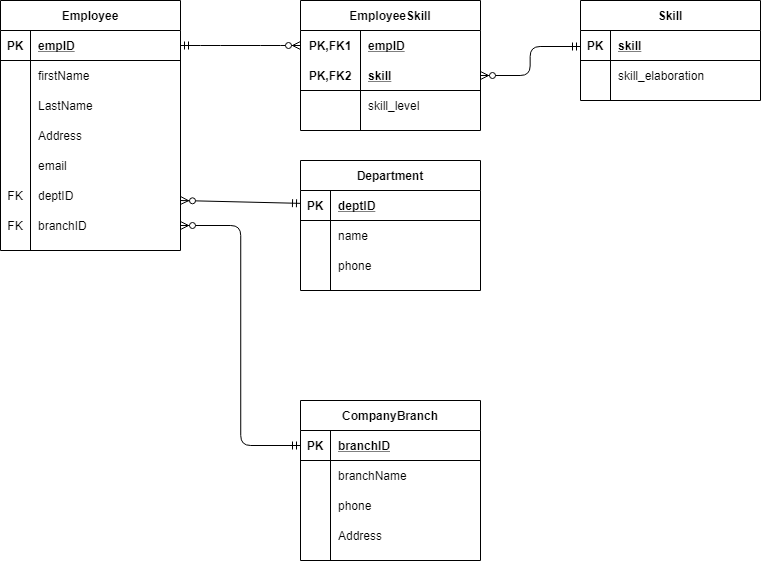

The diagram above was exported from draw.io. Its source (the exported page's mxGraphModel, read from the mxfile embedded in the PNG):
<mxGraphModel dx="1468" dy="744" grid="1" gridSize="10" guides="1" tooltips="1" connect="0" arrows="1" fold="1" page="1" pageScale="1" pageWidth="850" pageHeight="1100" math="0" shadow="0">
  <root>
    <mxCell id="0" />
    <mxCell id="1" parent="0" />
    <mxCell id="-tMFZUSz316UMiEuYA0v-27" value="Employee" style="shape=table;startSize=30;container=1;collapsible=1;childLayout=tableLayout;fixedRows=1;rowLines=0;fontStyle=1;align=center;resizeLast=1;" vertex="1" parent="1">
      <mxGeometry x="60" y="40" width="180" height="250" as="geometry" />
    </mxCell>
    <mxCell id="-tMFZUSz316UMiEuYA0v-28" value="" style="shape=partialRectangle;collapsible=0;dropTarget=0;pointerEvents=0;fillColor=none;top=0;left=0;bottom=1;right=0;points=[[0,0.5],[1,0.5]];portConstraint=eastwest;" vertex="1" parent="-tMFZUSz316UMiEuYA0v-27">
      <mxGeometry y="30" width="180" height="30" as="geometry" />
    </mxCell>
    <mxCell id="-tMFZUSz316UMiEuYA0v-29" value="PK" style="shape=partialRectangle;connectable=0;fillColor=none;top=0;left=0;bottom=0;right=0;fontStyle=1;overflow=hidden;" vertex="1" parent="-tMFZUSz316UMiEuYA0v-28">
      <mxGeometry width="30" height="30" as="geometry" />
    </mxCell>
    <mxCell id="-tMFZUSz316UMiEuYA0v-30" value="empID" style="shape=partialRectangle;connectable=0;fillColor=none;top=0;left=0;bottom=0;right=0;align=left;spacingLeft=6;fontStyle=5;overflow=hidden;" vertex="1" parent="-tMFZUSz316UMiEuYA0v-28">
      <mxGeometry x="30" width="150" height="30" as="geometry" />
    </mxCell>
    <mxCell id="-tMFZUSz316UMiEuYA0v-31" value="" style="shape=partialRectangle;collapsible=0;dropTarget=0;pointerEvents=0;fillColor=none;top=0;left=0;bottom=0;right=0;points=[[0,0.5],[1,0.5]];portConstraint=eastwest;" vertex="1" parent="-tMFZUSz316UMiEuYA0v-27">
      <mxGeometry y="60" width="180" height="30" as="geometry" />
    </mxCell>
    <mxCell id="-tMFZUSz316UMiEuYA0v-32" value="" style="shape=partialRectangle;connectable=0;fillColor=none;top=0;left=0;bottom=0;right=0;editable=1;overflow=hidden;" vertex="1" parent="-tMFZUSz316UMiEuYA0v-31">
      <mxGeometry width="30" height="30" as="geometry" />
    </mxCell>
    <mxCell id="-tMFZUSz316UMiEuYA0v-33" value="firstName" style="shape=partialRectangle;connectable=0;fillColor=none;top=0;left=0;bottom=0;right=0;align=left;spacingLeft=6;overflow=hidden;" vertex="1" parent="-tMFZUSz316UMiEuYA0v-31">
      <mxGeometry x="30" width="150" height="30" as="geometry" />
    </mxCell>
    <mxCell id="-tMFZUSz316UMiEuYA0v-34" value="" style="shape=partialRectangle;collapsible=0;dropTarget=0;pointerEvents=0;fillColor=none;top=0;left=0;bottom=0;right=0;points=[[0,0.5],[1,0.5]];portConstraint=eastwest;" vertex="1" parent="-tMFZUSz316UMiEuYA0v-27">
      <mxGeometry y="90" width="180" height="30" as="geometry" />
    </mxCell>
    <mxCell id="-tMFZUSz316UMiEuYA0v-35" value="" style="shape=partialRectangle;connectable=0;fillColor=none;top=0;left=0;bottom=0;right=0;editable=1;overflow=hidden;" vertex="1" parent="-tMFZUSz316UMiEuYA0v-34">
      <mxGeometry width="30" height="30" as="geometry" />
    </mxCell>
    <mxCell id="-tMFZUSz316UMiEuYA0v-36" value="LastName" style="shape=partialRectangle;connectable=0;fillColor=none;top=0;left=0;bottom=0;right=0;align=left;spacingLeft=6;overflow=hidden;" vertex="1" parent="-tMFZUSz316UMiEuYA0v-34">
      <mxGeometry x="30" width="150" height="30" as="geometry" />
    </mxCell>
    <mxCell id="-tMFZUSz316UMiEuYA0v-37" value="" style="shape=partialRectangle;collapsible=0;dropTarget=0;pointerEvents=0;fillColor=none;top=0;left=0;bottom=0;right=0;points=[[0,0.5],[1,0.5]];portConstraint=eastwest;" vertex="1" parent="-tMFZUSz316UMiEuYA0v-27">
      <mxGeometry y="120" width="180" height="30" as="geometry" />
    </mxCell>
    <mxCell id="-tMFZUSz316UMiEuYA0v-38" value="" style="shape=partialRectangle;connectable=0;fillColor=none;top=0;left=0;bottom=0;right=0;editable=1;overflow=hidden;" vertex="1" parent="-tMFZUSz316UMiEuYA0v-37">
      <mxGeometry width="30" height="30" as="geometry" />
    </mxCell>
    <mxCell id="-tMFZUSz316UMiEuYA0v-39" value="Address" style="shape=partialRectangle;connectable=0;fillColor=none;top=0;left=0;bottom=0;right=0;align=left;spacingLeft=6;overflow=hidden;" vertex="1" parent="-tMFZUSz316UMiEuYA0v-37">
      <mxGeometry x="30" width="150" height="30" as="geometry" />
    </mxCell>
    <mxCell id="-tMFZUSz316UMiEuYA0v-72" value="" style="shape=partialRectangle;collapsible=0;dropTarget=0;pointerEvents=0;fillColor=none;top=0;left=0;bottom=0;right=0;points=[[0,0.5],[1,0.5]];portConstraint=eastwest;" vertex="1" parent="-tMFZUSz316UMiEuYA0v-27">
      <mxGeometry y="150" width="180" height="30" as="geometry" />
    </mxCell>
    <mxCell id="-tMFZUSz316UMiEuYA0v-73" value="" style="shape=partialRectangle;connectable=0;fillColor=none;top=0;left=0;bottom=0;right=0;editable=1;overflow=hidden;" vertex="1" parent="-tMFZUSz316UMiEuYA0v-72">
      <mxGeometry width="30" height="30" as="geometry" />
    </mxCell>
    <mxCell id="-tMFZUSz316UMiEuYA0v-74" value="email" style="shape=partialRectangle;connectable=0;fillColor=none;top=0;left=0;bottom=0;right=0;align=left;spacingLeft=6;overflow=hidden;" vertex="1" parent="-tMFZUSz316UMiEuYA0v-72">
      <mxGeometry x="30" width="150" height="30" as="geometry" />
    </mxCell>
    <mxCell id="-tMFZUSz316UMiEuYA0v-75" value="" style="shape=partialRectangle;collapsible=0;dropTarget=0;pointerEvents=0;fillColor=none;top=0;left=0;bottom=0;right=0;points=[[0,0.5],[1,0.5]];portConstraint=eastwest;" vertex="1" parent="-tMFZUSz316UMiEuYA0v-27">
      <mxGeometry y="180" width="180" height="30" as="geometry" />
    </mxCell>
    <mxCell id="-tMFZUSz316UMiEuYA0v-76" value="FK" style="shape=partialRectangle;connectable=0;fillColor=none;top=0;left=0;bottom=0;right=0;editable=1;overflow=hidden;" vertex="1" parent="-tMFZUSz316UMiEuYA0v-75">
      <mxGeometry width="30" height="30" as="geometry" />
    </mxCell>
    <mxCell id="-tMFZUSz316UMiEuYA0v-77" value="deptID" style="shape=partialRectangle;connectable=0;fillColor=none;top=0;left=0;bottom=0;right=0;align=left;spacingLeft=6;overflow=hidden;" vertex="1" parent="-tMFZUSz316UMiEuYA0v-75">
      <mxGeometry x="30" width="150" height="30" as="geometry" />
    </mxCell>
    <mxCell id="-tMFZUSz316UMiEuYA0v-78" value="" style="shape=partialRectangle;collapsible=0;dropTarget=0;pointerEvents=0;fillColor=none;top=0;left=0;bottom=0;right=0;points=[[0,0.5],[1,0.5]];portConstraint=eastwest;" vertex="1" parent="-tMFZUSz316UMiEuYA0v-27">
      <mxGeometry y="210" width="180" height="30" as="geometry" />
    </mxCell>
    <mxCell id="-tMFZUSz316UMiEuYA0v-79" value="FK" style="shape=partialRectangle;connectable=0;fillColor=none;top=0;left=0;bottom=0;right=0;editable=1;overflow=hidden;" vertex="1" parent="-tMFZUSz316UMiEuYA0v-78">
      <mxGeometry width="30" height="30" as="geometry" />
    </mxCell>
    <mxCell id="-tMFZUSz316UMiEuYA0v-80" value="branchID" style="shape=partialRectangle;connectable=0;fillColor=none;top=0;left=0;bottom=0;right=0;align=left;spacingLeft=6;overflow=hidden;" vertex="1" parent="-tMFZUSz316UMiEuYA0v-78">
      <mxGeometry x="30" width="150" height="30" as="geometry" />
    </mxCell>
    <mxCell id="-tMFZUSz316UMiEuYA0v-53" value="Skill" style="shape=table;startSize=30;container=1;collapsible=1;childLayout=tableLayout;fixedRows=1;rowLines=0;fontStyle=1;align=center;resizeLast=1;" vertex="1" parent="1">
      <mxGeometry x="640" y="40" width="180" height="100" as="geometry" />
    </mxCell>
    <mxCell id="-tMFZUSz316UMiEuYA0v-54" value="" style="shape=partialRectangle;collapsible=0;dropTarget=0;pointerEvents=0;fillColor=none;top=0;left=0;bottom=1;right=0;points=[[0,0.5],[1,0.5]];portConstraint=eastwest;" vertex="1" parent="-tMFZUSz316UMiEuYA0v-53">
      <mxGeometry y="30" width="180" height="30" as="geometry" />
    </mxCell>
    <mxCell id="-tMFZUSz316UMiEuYA0v-55" value="PK" style="shape=partialRectangle;connectable=0;fillColor=none;top=0;left=0;bottom=0;right=0;fontStyle=1;overflow=hidden;" vertex="1" parent="-tMFZUSz316UMiEuYA0v-54">
      <mxGeometry width="30" height="30" as="geometry" />
    </mxCell>
    <mxCell id="-tMFZUSz316UMiEuYA0v-56" value="skill" style="shape=partialRectangle;connectable=0;fillColor=none;top=0;left=0;bottom=0;right=0;align=left;spacingLeft=6;fontStyle=5;overflow=hidden;" vertex="1" parent="-tMFZUSz316UMiEuYA0v-54">
      <mxGeometry x="30" width="150" height="30" as="geometry" />
    </mxCell>
    <mxCell id="-tMFZUSz316UMiEuYA0v-57" value="" style="shape=partialRectangle;collapsible=0;dropTarget=0;pointerEvents=0;fillColor=none;top=0;left=0;bottom=0;right=0;points=[[0,0.5],[1,0.5]];portConstraint=eastwest;" vertex="1" parent="-tMFZUSz316UMiEuYA0v-53">
      <mxGeometry y="60" width="180" height="30" as="geometry" />
    </mxCell>
    <mxCell id="-tMFZUSz316UMiEuYA0v-58" value="" style="shape=partialRectangle;connectable=0;fillColor=none;top=0;left=0;bottom=0;right=0;editable=1;overflow=hidden;" vertex="1" parent="-tMFZUSz316UMiEuYA0v-57">
      <mxGeometry width="30" height="30" as="geometry" />
    </mxCell>
    <mxCell id="-tMFZUSz316UMiEuYA0v-59" value="skill_elaboration" style="shape=partialRectangle;connectable=0;fillColor=none;top=0;left=0;bottom=0;right=0;align=left;spacingLeft=6;overflow=hidden;" vertex="1" parent="-tMFZUSz316UMiEuYA0v-57">
      <mxGeometry x="30" width="150" height="30" as="geometry" />
    </mxCell>
    <mxCell id="-tMFZUSz316UMiEuYA0v-82" value="" style="fontSize=12;html=1;startArrow=ERmandOne;endArrow=ERzeroToMany;edgeStyle=elbowEdgeStyle;" edge="1" parent="-tMFZUSz316UMiEuYA0v-53" target="-tMFZUSz316UMiEuYA0v-18">
      <mxGeometry width="100" height="100" relative="1" as="geometry">
        <mxPoint y="46" as="sourcePoint" />
        <mxPoint x="-80" y="80" as="targetPoint" />
      </mxGeometry>
    </mxCell>
    <mxCell id="-tMFZUSz316UMiEuYA0v-14" value="EmployeeSkill" style="shape=table;startSize=30;container=1;collapsible=1;childLayout=tableLayout;fixedRows=1;rowLines=0;fontStyle=1;align=center;resizeLast=1;" vertex="1" parent="1">
      <mxGeometry x="360" y="40" width="180" height="130" as="geometry" />
    </mxCell>
    <mxCell id="-tMFZUSz316UMiEuYA0v-15" value="" style="shape=partialRectangle;collapsible=0;dropTarget=0;pointerEvents=0;fillColor=none;top=0;left=0;bottom=0;right=0;points=[[0,0.5],[1,0.5]];portConstraint=eastwest;" vertex="1" parent="-tMFZUSz316UMiEuYA0v-14">
      <mxGeometry y="30" width="180" height="30" as="geometry" />
    </mxCell>
    <mxCell id="-tMFZUSz316UMiEuYA0v-16" value="PK,FK1" style="shape=partialRectangle;connectable=0;fillColor=none;top=0;left=0;bottom=0;right=0;fontStyle=1;overflow=hidden;" vertex="1" parent="-tMFZUSz316UMiEuYA0v-15">
      <mxGeometry width="60" height="30" as="geometry" />
    </mxCell>
    <mxCell id="-tMFZUSz316UMiEuYA0v-17" value="empID" style="shape=partialRectangle;connectable=0;fillColor=none;top=0;left=0;bottom=0;right=0;align=left;spacingLeft=6;fontStyle=5;overflow=hidden;" vertex="1" parent="-tMFZUSz316UMiEuYA0v-15">
      <mxGeometry x="60" width="120" height="30" as="geometry" />
    </mxCell>
    <mxCell id="-tMFZUSz316UMiEuYA0v-18" value="" style="shape=partialRectangle;collapsible=0;dropTarget=0;pointerEvents=0;fillColor=none;top=0;left=0;bottom=1;right=0;points=[[0,0.5],[1,0.5]];portConstraint=eastwest;" vertex="1" parent="-tMFZUSz316UMiEuYA0v-14">
      <mxGeometry y="60" width="180" height="30" as="geometry" />
    </mxCell>
    <mxCell id="-tMFZUSz316UMiEuYA0v-19" value="PK,FK2" style="shape=partialRectangle;connectable=0;fillColor=none;top=0;left=0;bottom=0;right=0;fontStyle=1;overflow=hidden;" vertex="1" parent="-tMFZUSz316UMiEuYA0v-18">
      <mxGeometry width="60" height="30" as="geometry" />
    </mxCell>
    <mxCell id="-tMFZUSz316UMiEuYA0v-20" value="skill" style="shape=partialRectangle;connectable=0;fillColor=none;top=0;left=0;bottom=0;right=0;align=left;spacingLeft=6;fontStyle=5;overflow=hidden;" vertex="1" parent="-tMFZUSz316UMiEuYA0v-18">
      <mxGeometry x="60" width="120" height="30" as="geometry" />
    </mxCell>
    <mxCell id="-tMFZUSz316UMiEuYA0v-21" value="" style="shape=partialRectangle;collapsible=0;dropTarget=0;pointerEvents=0;fillColor=none;top=0;left=0;bottom=0;right=0;points=[[0,0.5],[1,0.5]];portConstraint=eastwest;" vertex="1" parent="-tMFZUSz316UMiEuYA0v-14">
      <mxGeometry y="90" width="180" height="30" as="geometry" />
    </mxCell>
    <mxCell id="-tMFZUSz316UMiEuYA0v-22" value="" style="shape=partialRectangle;connectable=0;fillColor=none;top=0;left=0;bottom=0;right=0;editable=1;overflow=hidden;" vertex="1" parent="-tMFZUSz316UMiEuYA0v-21">
      <mxGeometry width="60" height="30" as="geometry" />
    </mxCell>
    <mxCell id="-tMFZUSz316UMiEuYA0v-23" value="skill_level" style="shape=partialRectangle;connectable=0;fillColor=none;top=0;left=0;bottom=0;right=0;align=left;spacingLeft=6;overflow=hidden;" vertex="1" parent="-tMFZUSz316UMiEuYA0v-21">
      <mxGeometry x="60" width="120" height="30" as="geometry" />
    </mxCell>
    <mxCell id="-tMFZUSz316UMiEuYA0v-83" value="" style="edgeStyle=entityRelationEdgeStyle;fontSize=12;html=1;endArrow=ERzeroToMany;startArrow=ERmandOne;startFill=0;endFill=1;" edge="1" parent="1" source="-tMFZUSz316UMiEuYA0v-28" target="-tMFZUSz316UMiEuYA0v-15">
      <mxGeometry width="100" height="100" relative="1" as="geometry">
        <mxPoint x="390" y="250" as="sourcePoint" />
        <mxPoint x="230" y="210" as="targetPoint" />
      </mxGeometry>
    </mxCell>
    <mxCell id="-tMFZUSz316UMiEuYA0v-84" value="" style="edgeStyle=elbowEdgeStyle;fontSize=12;html=1;endArrow=ERmandOne;strokeColor=#000000;startArrow=ERzeroToMany;startFill=1;" edge="1" parent="1" source="-tMFZUSz316UMiEuYA0v-78" target="-tMFZUSz316UMiEuYA0v-2">
      <mxGeometry width="100" height="100" relative="1" as="geometry">
        <mxPoint x="220" y="430" as="sourcePoint" />
        <mxPoint x="320" y="330" as="targetPoint" />
      </mxGeometry>
    </mxCell>
    <mxCell id="-tMFZUSz316UMiEuYA0v-85" value="" style="fontSize=12;html=1;endArrow=ERmandOne;strokeColor=#000000;exitX=1.017;exitY=0.658;exitDx=0;exitDy=0;exitPerimeter=0;startArrow=ERzeroToMany;startFill=1;" edge="1" parent="1" target="-tMFZUSz316UMiEuYA0v-41">
      <mxGeometry width="100" height="100" relative="1" as="geometry">
        <mxPoint x="240.00000000000017" y="240" as="sourcePoint" />
        <mxPoint x="356.94" y="325.2599999999999" as="targetPoint" />
      </mxGeometry>
    </mxCell>
    <mxCell id="-tMFZUSz316UMiEuYA0v-1" value="CompanyBranch" style="shape=table;startSize=30;container=1;collapsible=1;childLayout=tableLayout;fixedRows=1;rowLines=0;fontStyle=1;align=center;resizeLast=1;" vertex="1" parent="1">
      <mxGeometry x="360" y="440" width="180" height="160" as="geometry" />
    </mxCell>
    <mxCell id="-tMFZUSz316UMiEuYA0v-2" value="" style="shape=partialRectangle;collapsible=0;dropTarget=0;pointerEvents=0;fillColor=none;top=0;left=0;bottom=1;right=0;points=[[0,0.5],[1,0.5]];portConstraint=eastwest;" vertex="1" parent="-tMFZUSz316UMiEuYA0v-1">
      <mxGeometry y="30" width="180" height="30" as="geometry" />
    </mxCell>
    <mxCell id="-tMFZUSz316UMiEuYA0v-3" value="PK" style="shape=partialRectangle;connectable=0;fillColor=none;top=0;left=0;bottom=0;right=0;fontStyle=1;overflow=hidden;" vertex="1" parent="-tMFZUSz316UMiEuYA0v-2">
      <mxGeometry width="30" height="30" as="geometry" />
    </mxCell>
    <mxCell id="-tMFZUSz316UMiEuYA0v-4" value="branchID" style="shape=partialRectangle;connectable=0;fillColor=none;top=0;left=0;bottom=0;right=0;align=left;spacingLeft=6;fontStyle=5;overflow=hidden;" vertex="1" parent="-tMFZUSz316UMiEuYA0v-2">
      <mxGeometry x="30" width="150" height="30" as="geometry" />
    </mxCell>
    <mxCell id="-tMFZUSz316UMiEuYA0v-5" value="" style="shape=partialRectangle;collapsible=0;dropTarget=0;pointerEvents=0;fillColor=none;top=0;left=0;bottom=0;right=0;points=[[0,0.5],[1,0.5]];portConstraint=eastwest;" vertex="1" parent="-tMFZUSz316UMiEuYA0v-1">
      <mxGeometry y="60" width="180" height="30" as="geometry" />
    </mxCell>
    <mxCell id="-tMFZUSz316UMiEuYA0v-6" value="" style="shape=partialRectangle;connectable=0;fillColor=none;top=0;left=0;bottom=0;right=0;editable=1;overflow=hidden;" vertex="1" parent="-tMFZUSz316UMiEuYA0v-5">
      <mxGeometry width="30" height="30" as="geometry" />
    </mxCell>
    <mxCell id="-tMFZUSz316UMiEuYA0v-7" value="branchName" style="shape=partialRectangle;connectable=0;fillColor=none;top=0;left=0;bottom=0;right=0;align=left;spacingLeft=6;overflow=hidden;" vertex="1" parent="-tMFZUSz316UMiEuYA0v-5">
      <mxGeometry x="30" width="150" height="30" as="geometry" />
    </mxCell>
    <mxCell id="-tMFZUSz316UMiEuYA0v-8" value="" style="shape=partialRectangle;collapsible=0;dropTarget=0;pointerEvents=0;fillColor=none;top=0;left=0;bottom=0;right=0;points=[[0,0.5],[1,0.5]];portConstraint=eastwest;" vertex="1" parent="-tMFZUSz316UMiEuYA0v-1">
      <mxGeometry y="90" width="180" height="30" as="geometry" />
    </mxCell>
    <mxCell id="-tMFZUSz316UMiEuYA0v-9" value="" style="shape=partialRectangle;connectable=0;fillColor=none;top=0;left=0;bottom=0;right=0;editable=1;overflow=hidden;" vertex="1" parent="-tMFZUSz316UMiEuYA0v-8">
      <mxGeometry width="30" height="30" as="geometry" />
    </mxCell>
    <mxCell id="-tMFZUSz316UMiEuYA0v-10" value="phone" style="shape=partialRectangle;connectable=0;fillColor=none;top=0;left=0;bottom=0;right=0;align=left;spacingLeft=6;overflow=hidden;" vertex="1" parent="-tMFZUSz316UMiEuYA0v-8">
      <mxGeometry x="30" width="150" height="30" as="geometry" />
    </mxCell>
    <mxCell id="-tMFZUSz316UMiEuYA0v-11" value="" style="shape=partialRectangle;collapsible=0;dropTarget=0;pointerEvents=0;fillColor=none;top=0;left=0;bottom=0;right=0;points=[[0,0.5],[1,0.5]];portConstraint=eastwest;" vertex="1" parent="-tMFZUSz316UMiEuYA0v-1">
      <mxGeometry y="120" width="180" height="30" as="geometry" />
    </mxCell>
    <mxCell id="-tMFZUSz316UMiEuYA0v-12" value="" style="shape=partialRectangle;connectable=0;fillColor=none;top=0;left=0;bottom=0;right=0;editable=1;overflow=hidden;" vertex="1" parent="-tMFZUSz316UMiEuYA0v-11">
      <mxGeometry width="30" height="30" as="geometry" />
    </mxCell>
    <mxCell id="-tMFZUSz316UMiEuYA0v-13" value="Address" style="shape=partialRectangle;connectable=0;fillColor=none;top=0;left=0;bottom=0;right=0;align=left;spacingLeft=6;overflow=hidden;" vertex="1" parent="-tMFZUSz316UMiEuYA0v-11">
      <mxGeometry x="30" width="150" height="30" as="geometry" />
    </mxCell>
    <mxCell id="-tMFZUSz316UMiEuYA0v-40" value="Department" style="shape=table;startSize=30;container=1;collapsible=1;childLayout=tableLayout;fixedRows=1;rowLines=0;fontStyle=1;align=center;resizeLast=1;" vertex="1" parent="1">
      <mxGeometry x="360" y="200" width="180" height="130" as="geometry" />
    </mxCell>
    <mxCell id="-tMFZUSz316UMiEuYA0v-41" value="" style="shape=partialRectangle;collapsible=0;dropTarget=0;pointerEvents=0;fillColor=none;top=0;left=0;bottom=1;right=0;points=[[0,0.5],[1,0.5]];portConstraint=eastwest;" vertex="1" parent="-tMFZUSz316UMiEuYA0v-40">
      <mxGeometry y="30" width="180" height="30" as="geometry" />
    </mxCell>
    <mxCell id="-tMFZUSz316UMiEuYA0v-42" value="PK" style="shape=partialRectangle;connectable=0;fillColor=none;top=0;left=0;bottom=0;right=0;fontStyle=1;overflow=hidden;" vertex="1" parent="-tMFZUSz316UMiEuYA0v-41">
      <mxGeometry width="30" height="30" as="geometry" />
    </mxCell>
    <mxCell id="-tMFZUSz316UMiEuYA0v-43" value="deptID" style="shape=partialRectangle;connectable=0;fillColor=none;top=0;left=0;bottom=0;right=0;align=left;spacingLeft=6;fontStyle=5;overflow=hidden;" vertex="1" parent="-tMFZUSz316UMiEuYA0v-41">
      <mxGeometry x="30" width="150" height="30" as="geometry" />
    </mxCell>
    <mxCell id="-tMFZUSz316UMiEuYA0v-44" value="" style="shape=partialRectangle;collapsible=0;dropTarget=0;pointerEvents=0;fillColor=none;top=0;left=0;bottom=0;right=0;points=[[0,0.5],[1,0.5]];portConstraint=eastwest;" vertex="1" parent="-tMFZUSz316UMiEuYA0v-40">
      <mxGeometry y="60" width="180" height="30" as="geometry" />
    </mxCell>
    <mxCell id="-tMFZUSz316UMiEuYA0v-45" value="" style="shape=partialRectangle;connectable=0;fillColor=none;top=0;left=0;bottom=0;right=0;editable=1;overflow=hidden;" vertex="1" parent="-tMFZUSz316UMiEuYA0v-44">
      <mxGeometry width="30" height="30" as="geometry" />
    </mxCell>
    <mxCell id="-tMFZUSz316UMiEuYA0v-46" value="name" style="shape=partialRectangle;connectable=0;fillColor=none;top=0;left=0;bottom=0;right=0;align=left;spacingLeft=6;overflow=hidden;" vertex="1" parent="-tMFZUSz316UMiEuYA0v-44">
      <mxGeometry x="30" width="150" height="30" as="geometry" />
    </mxCell>
    <mxCell id="-tMFZUSz316UMiEuYA0v-47" value="" style="shape=partialRectangle;collapsible=0;dropTarget=0;pointerEvents=0;fillColor=none;top=0;left=0;bottom=0;right=0;points=[[0,0.5],[1,0.5]];portConstraint=eastwest;" vertex="1" parent="-tMFZUSz316UMiEuYA0v-40">
      <mxGeometry y="90" width="180" height="30" as="geometry" />
    </mxCell>
    <mxCell id="-tMFZUSz316UMiEuYA0v-48" value="" style="shape=partialRectangle;connectable=0;fillColor=none;top=0;left=0;bottom=0;right=0;editable=1;overflow=hidden;" vertex="1" parent="-tMFZUSz316UMiEuYA0v-47">
      <mxGeometry width="30" height="30" as="geometry" />
    </mxCell>
    <mxCell id="-tMFZUSz316UMiEuYA0v-49" value="phone" style="shape=partialRectangle;connectable=0;fillColor=none;top=0;left=0;bottom=0;right=0;align=left;spacingLeft=6;overflow=hidden;" vertex="1" parent="-tMFZUSz316UMiEuYA0v-47">
      <mxGeometry x="30" width="150" height="30" as="geometry" />
    </mxCell>
  </root>
</mxGraphModel>